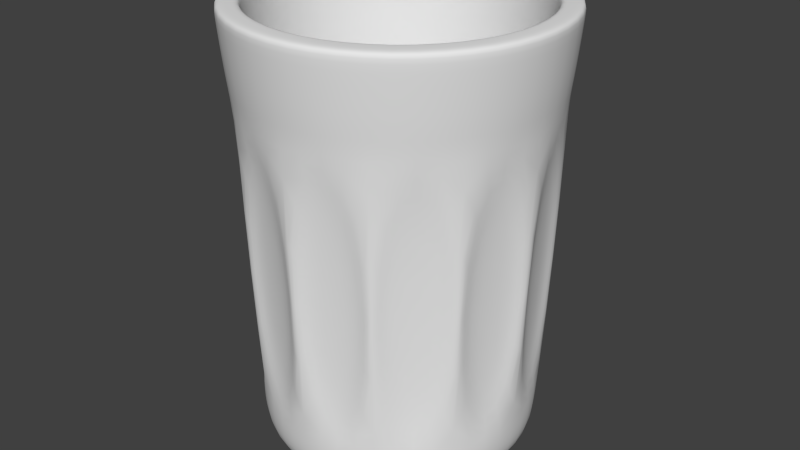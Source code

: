 # Source: bin.blend  (saved by Blender 2.73.0; exported with 4.5.12 LTS)
import bpy
from mathutils import Matrix  # noqa: F401  (used for matrix-valued properties, if any)

bpy.ops.wm.read_factory_settings(use_empty=True)
scene = bpy.context.scene
scene.name = 'Scene'

# ---- collections
col_collection_1 = bpy.data.collections.new('Collection 1'); scene.collection.children.link(col_collection_1)

# ---- materials (node trees are filled in below, after node groups)
mat_base = bpy.data.materials.new('base')
mat_base.alpha_threshold = 0.0
mat_base.use_transparent_shadow = False
mat_base.roughness = 0.5
mat_base.line_color = (0.0, 0.0, 0.0, 1.0)

# ---- material node trees

# ---- world
world_world = bpy.data.worlds.new('World'); scene.world = world_world
world_world.color = (0.05088, 0.05088, 0.05088)
world_world.use_sun_shadow = False
world_world.sun_shadow_jitter_overblur = 0.0
world_world.cycles.sampling_method = 'MANUAL'
world_world.cycles.sample_map_resolution = 256

# ---- meshes
me_cube = bpy.data.meshes.new('Cube')
me_cube.from_pydata([(0.5316, 0.9207, 2.468), (6.489e-09, 1.063, 2.468), (2.46e-09, 0.9562, 0.3294), (1.163e-09, 1.037, 2.339), (0.4781, 0.8281, 0.3294), (0.5185, 0.8981, 2.339), (0.8281, 0.4781, 0.3294), (0.8981, 0.5185, 2.339), (0.9562, -4.821e-08, 0.3294), (1.037, -4.018e-08, 2.339), (0.8281, -0.4781, 0.3294), (0.8981, -0.5185, 2.339), (0.4781, -0.8281, 0.3294), (0.5185, -0.8981, 2.339), (1.468e-07, -0.9562, 0.3294), (1.577e-07, -1.037, 2.339), (-0.4781, -0.8281, 0.3294), (-0.5185, -0.8981, 2.339), (-0.8281, -0.4781, 0.3294), (-0.8981, -0.5185, 2.339), (-0.9562, -4.51e-07, 0.3294), (-1.037, -4.77e-07, 2.339), (-0.8281, 0.4781, 0.3294), (-0.8981, 0.5185, 2.339), (-0.4781, 0.8281, 0.3294), (-0.5185, 0.8981, 2.339), (0.9207, 0.5316, 2.468), (1.063, -3.76e-08, 2.468), (0.9207, -0.5316, 2.468), (0.5316, -0.9207, 2.468), (1.67e-07, -1.063, 2.468), (-0.5316, -0.9207, 2.468), (-0.9207, -0.5316, 2.468), (-1.063, -4.854e-07, 2.468), (-0.9207, 0.5316, 2.468), (-0.5316, 0.9207, 2.468), (0.5535, 0.9586, 2.952), (7.59e-09, 1.107, 2.952), (0.9586, 0.5535, 2.952), (1.107, -3.295e-08, 2.952), (0.9586, -0.5535, 2.952), (0.5535, -0.9586, 2.952), (1.747e-07, -1.107, 2.952), (-0.5535, -0.9586, 2.952), (-0.9586, -0.5535, 2.952), (-1.107, -4.992e-07, 2.952), (-0.9586, 0.5535, 2.952), (-0.5535, 0.9586, 2.952), (1.174e-08, 0.9562, 0.2654), (0.4781, 0.8281, 0.2654), (0.8281, 0.4781, 0.2654), (0.9562, -4.821e-08, 0.2654), (0.8281, -0.4781, 0.2654), (0.4781, -0.8281, 0.2654), (1.561e-07, -0.9562, 0.2654), (-0.4781, -0.8281, 0.2654), (-0.8281, -0.4781, 0.2654), (-0.9562, -4.51e-07, 0.2654), (-0.8281, 0.4781, 0.2654), (-0.4781, 0.8281, 0.2654), (2.224e-08, 0.9139, -0.0207), (0.457, 0.7915, -0.0207), (0.7915, 0.457, -0.0207), (0.9139, -5.289e-08, -0.0207), (0.7915, -0.457, -0.0207), (0.457, -0.7915, -0.0207), (1.602e-07, -0.9139, -0.0207), (-0.457, -0.7915, -0.0207), (-0.7915, -0.457, -0.0207), (-0.9139, -4.378e-07, -0.0207), (-0.7915, 0.457, -0.0207), (-0.457, 0.7915, -0.0207), (0.03522, 0.886, 0.5311), (0.03819, 0.9608, 2.12), (0.4473, 0.8512, 2.12), (0.4125, 0.7849, 0.5311), (0.4735, 0.7497, 0.5311), (0.5135, 0.813, 2.12), (0.813, 0.5135, 2.12), (0.7497, 0.4735, 0.5311), (0.7849, 0.4125, 0.5311), (0.8512, 0.4473, 2.12), (0.9608, 0.03819, 2.12), (0.886, 0.03522, 0.5311), (0.886, -0.03522, 0.5311), (0.9608, -0.03819, 2.12), (0.8512, -0.4473, 2.12), (0.7849, -0.4125, 0.5311), (0.7497, -0.4735, 0.5311), (0.813, -0.5135, 2.12), (0.5135, -0.813, 2.12), (0.4735, -0.7497, 0.5311), (0.4125, -0.7849, 0.5311), (0.4473, -0.8512, 2.12), (0.03819, -0.9608, 2.12), (0.03522, -0.886, 0.5311), (-0.03522, -0.886, 0.5311), (-0.03819, -0.9608, 2.12), (-0.4473, -0.8512, 2.12), (-0.4125, -0.7849, 0.5311), (-0.4735, -0.7497, 0.5311), (-0.5135, -0.813, 2.12), (-0.813, -0.5135, 2.12), (-0.7497, -0.4735, 0.5311), (-0.7849, -0.4125, 0.5311), (-0.8512, -0.4473, 2.12), (-0.9608, -0.03819, 2.12), (-0.886, -0.03522, 0.5311), (-0.886, 0.03522, 0.5311), (-0.9608, 0.03819, 2.12), (-0.8512, 0.4473, 2.12), (-0.7849, 0.4125, 0.5311), (-0.4125, 0.7849, 0.5311), (-0.4473, 0.8512, 2.12), (-0.03819, 0.9608, 2.12), (-0.03522, 0.886, 0.5311), (-0.7497, 0.4735, 0.5311), (-0.813, 0.5135, 2.12), (-0.5135, 0.813, 2.12), (-0.4735, 0.7497, 0.5311), (7.89e-09, 0.46, -0.0207), (0.23, 0.3984, -0.0207), (0.3984, 0.23, -0.0207), (0.46, -9.618e-08, -0.0207), (0.3984, -0.23, -0.0207), (0.23, -0.3984, -0.0207), (7.734e-08, -0.46, -0.0207), (-0.23, -0.3984, -0.0207), (-0.3984, -0.23, -0.0207), (-0.46, -2.899e-07, -0.0207), (-0.3984, 0.23, -0.0207), (-0.23, 0.3984, -0.0207), (0.4752, 0.8231, 2.96), (4.97e-09, 0.9504, 2.96), (0.8231, 0.4752, 2.96), (0.9504, -4.395e-08, 2.96), (0.8231, -0.4752, 2.96), (0.4752, -0.8231, 2.96), (1.485e-07, -0.9504, 2.96), (-0.4752, -0.8231, 2.96), (-0.8231, -0.4752, 2.96), (-0.9504, -4.443e-07, 2.96), (-0.8231, 0.4752, 2.96), (-0.4752, 0.8231, 2.96), (0.3557, 0.6161, 0.226), (2.64e-07, 0.7114, 0.226), (0.6161, 0.3557, 0.226), (0.7114, -7.156e-08, 0.226), (0.6161, -0.3557, 0.226), (0.3557, -0.6161, 0.226), (3.715e-07, -0.7114, 0.226), (-0.3557, -0.6161, 0.226), (-0.6161, -0.3557, 0.226), (-0.7114, -3.712e-07, 0.226), (-0.6161, 0.3557, 0.226), (-0.3557, 0.6161, 0.226), (0.3557, 0.6161, 0.06936), (2.668e-07, 0.7114, 0.06936), (0.6161, 0.3557, 0.06936), (0.7114, -7.156e-08, 0.06936), (0.6161, -0.3557, 0.06936), (0.3557, -0.6161, 0.06936), (3.743e-07, -0.7114, 0.06936), (-0.3557, -0.6161, 0.06936), (-0.6161, -0.3557, 0.06936), (-0.7114, -3.712e-07, 0.06936), (-0.6161, 0.3557, 0.06936), (-0.3557, 0.6161, 0.06936), (0.5535, 0.9586, 2.901), (7.59e-09, 1.107, 2.901), (0.9586, 0.5535, 2.901), (1.107, -3.295e-08, 2.901), (0.9586, -0.5535, 2.901), (0.5535, -0.9586, 2.901), (1.747e-07, -1.107, 2.901), (-0.5535, -0.9586, 2.901), (-0.9586, -0.5535, 2.901), (-1.107, -4.992e-07, 2.901), (-0.9586, 0.5535, 2.901), (-0.5535, 0.9586, 2.901), (0.5039, 0.8727, 2.952), (6.093e-09, 1.008, 2.952), (0.8727, 0.5039, 2.952), (1.008, -4.241e-08, 2.952), (0.8727, -0.5039, 2.952), (0.5039, -0.8727, 2.952), (1.583e-07, -1.008, 2.952), (-0.5039, -0.8727, 2.952), (-0.8727, -0.5039, 2.952), (-1.008, -4.669e-07, 2.952), (-0.8727, 0.5039, 2.952), (-0.5039, 0.8727, 2.952), (0.4727, 0.8188, 2.84), (1.649e-08, 0.9455, 2.84), (0.8188, 0.4727, 2.84), (0.9455, -4.447e-08, 2.84), (0.8188, -0.4727, 2.84), (0.4727, -0.8188, 2.84), (1.593e-07, -0.9455, 2.84), (-0.4727, -0.8188, 2.84), (-0.8188, -0.4727, 2.84), (-0.9455, -4.427e-07, 2.84), (-0.8188, 0.4727, 2.84), (-0.4727, 0.8188, 2.84)], [], [(177, 176, 44, 45), (9, 7, 26, 27), (178, 177, 45, 46), (11, 9, 27, 28), (175, 174, 42, 43), (13, 11, 28, 29), (174, 173, 41, 42), (15, 13, 29, 30), (173, 172, 40, 41), (17, 15, 30, 31), (172, 171, 39, 40), (19, 17, 31, 32), (171, 170, 38, 39), (21, 19, 32, 33), (170, 168, 36, 38), (23, 21, 33, 34), (180, 181, 133, 132), (25, 23, 34, 35), (5, 3, 1, 0), (168, 169, 37, 36), (3, 25, 35, 1), (176, 175, 43, 44), (7, 5, 0, 26), (24, 2, 48, 59), (179, 178, 46, 47), (169, 179, 47, 37), (59, 48, 60, 71), (22, 24, 59, 58), (20, 22, 58, 57), (18, 20, 57, 56), (16, 18, 56, 55), (14, 16, 55, 54), (12, 14, 54, 53), (10, 12, 53, 52), (8, 10, 52, 51), (6, 8, 51, 50), (4, 6, 50, 49), (2, 4, 49, 48), (71, 60, 120, 131), (58, 59, 71, 70), (57, 58, 70, 69), (56, 57, 69, 68), (55, 56, 68, 67), (54, 55, 67, 66), (53, 54, 66, 65), (52, 53, 65, 64), (51, 52, 64, 63), (50, 51, 63, 62), (49, 50, 62, 61), (48, 49, 61, 60), (72, 73, 74, 75), (3, 73, 72, 2), (5, 74, 73, 3), (4, 75, 74, 5), (2, 72, 75, 4), (76, 77, 78, 79), (5, 77, 76, 4), (7, 78, 77, 5), (6, 79, 78, 7), (4, 76, 79, 6), (80, 81, 82, 83), (7, 81, 80, 6), (9, 82, 81, 7), (8, 83, 82, 9), (6, 80, 83, 8), (84, 85, 86, 87), (9, 85, 84, 8), (11, 86, 85, 9), (10, 87, 86, 11), (8, 84, 87, 10), (88, 89, 90, 91), (11, 89, 88, 10), (13, 90, 89, 11), (12, 91, 90, 13), (10, 88, 91, 12), (92, 93, 94, 95), (13, 93, 92, 12), (15, 94, 93, 13), (14, 95, 94, 15), (12, 92, 95, 14), (96, 97, 98, 99), (15, 97, 96, 14), (17, 98, 97, 15), (16, 99, 98, 17), (14, 96, 99, 16), (100, 101, 102, 103), (17, 101, 100, 16), (19, 102, 101, 17), (18, 103, 102, 19), (16, 100, 103, 18), (104, 105, 106, 107), (19, 105, 104, 18), (21, 106, 105, 19), (20, 107, 106, 21), (18, 104, 107, 20), (108, 109, 110, 111), (21, 109, 108, 20), (23, 110, 109, 21), (22, 111, 110, 23), (20, 108, 111, 22), (112, 113, 114, 115), (25, 113, 112, 24), (3, 114, 113, 25), (2, 115, 114, 3), (24, 112, 115, 2), (116, 117, 118, 119), (23, 117, 116, 22), (25, 118, 117, 23), (24, 119, 118, 25), (22, 116, 119, 24), (120, 121, 122, 123, 124, 125, 126, 127, 128, 129, 130, 131), (70, 71, 131, 130), (69, 70, 130, 129), (68, 69, 129, 128), (67, 68, 128, 127), (66, 67, 127, 126), (65, 66, 126, 125), (64, 65, 125, 124), (63, 64, 124, 123), (62, 63, 123, 122), (61, 62, 122, 121), (60, 61, 121, 120), (192, 193, 145, 144), (182, 180, 132, 134), (183, 182, 134, 135), (184, 183, 135, 136), (185, 184, 136, 137), (186, 185, 137, 138), (187, 186, 138, 139), (188, 187, 139, 140), (189, 188, 140, 141), (190, 189, 141, 142), (191, 190, 142, 143), (181, 191, 143, 133), (144, 145, 157, 156), (194, 192, 144, 146), (195, 194, 146, 147), (196, 195, 147, 148), (197, 196, 148, 149), (198, 197, 149, 150), (199, 198, 150, 151), (200, 199, 151, 152), (201, 200, 152, 153), (202, 201, 153, 154), (203, 202, 154, 155), (193, 203, 155, 145), (156, 157, 167, 166, 165, 164, 163, 162, 161, 160, 159, 158), (146, 144, 156, 158), (147, 146, 158, 159), (148, 147, 159, 160), (149, 148, 160, 161), (150, 149, 161, 162), (151, 150, 162, 163), (152, 151, 163, 164), (153, 152, 164, 165), (154, 153, 165, 166), (155, 154, 166, 167), (145, 155, 167, 157), (1, 35, 179, 169), (35, 34, 178, 179), (32, 31, 175, 176), (0, 1, 169, 168), (26, 0, 168, 170), (27, 26, 170, 171), (28, 27, 171, 172), (29, 28, 172, 173), (30, 29, 173, 174), (31, 30, 174, 175), (34, 33, 177, 178), (33, 32, 176, 177), (37, 47, 191, 181), (47, 46, 190, 191), (46, 45, 189, 190), (45, 44, 188, 189), (44, 43, 187, 188), (43, 42, 186, 187), (42, 41, 185, 186), (41, 40, 184, 185), (40, 39, 183, 184), (39, 38, 182, 183), (38, 36, 180, 182), (36, 37, 181, 180), (133, 143, 203, 193), (143, 142, 202, 203), (142, 141, 201, 202), (141, 140, 200, 201), (140, 139, 199, 200), (139, 138, 198, 199), (138, 137, 197, 198), (137, 136, 196, 197), (136, 135, 195, 196), (135, 134, 194, 195), (134, 132, 192, 194), (132, 133, 193, 192)])
me_cube.polygons.foreach_set('use_smooth', [True] * 194)
me_cube.materials.append(mat_base)
me_cube.use_remesh_preserve_volume = False
me_cube.use_remesh_preserve_attributes = False
me_cube.use_mirror_vertex_groups = False
me_cube.update()

# ---- objects
ob_cube = bpy.data.objects.new('Cube', me_cube)

# ---- transforms, parenting, visibility, modifiers, constraints
ob_cube.location = (0.0, 0.0, 0.0)
ob_cube.lock_rotations_4d = False
ob_cube.empty_display_type = 'ARROWS'
ob_cube.lineart.crease_threshold = 0.0
_m = ob_cube.modifiers.new('Subsurf', 'SUBSURF')
_m.uv_smooth = 'PRESERVE_CORNERS'
_m.quality = 2
_m.show_only_control_edges = False

# ---- collection membership
col_collection_1.objects.link(ob_cube)

# ---- scene / render settings (as saved in the file)
scene.frame_start = 1; scene.frame_end = 250; scene.frame_set(1)
scene.render.engine = 'BLENDER_EEVEE_NEXT'
scene.render.resolution_percentage = 50
scene.render.dither_intensity = 0.0
scene.cycles.use_denoising = False
scene.cycles.samples = 10
scene.cycles.sampling_pattern = 'TABULATED_SOBOL'
scene.cycles.light_sampling_threshold = 0.0
scene.cycles.use_adaptive_sampling = False
scene.cycles.use_light_tree = False
scene.cycles.blur_glossy = 0.0
scene.cycles.pixel_filter_type = 'GAUSSIAN'
scene.cycles.sample_clamp_indirect = 0.0
scene.view_settings.view_transform = 'Standard'
bpy.context.view_layer.update()

# ---- added for rendering (the .blend has no active camera and no usable light): camera, sun
cam_auto = bpy.data.cameras.new('AutoCamera')
cam_auto.lens = 50.0
cam_auto.sensor_width = 36.0
cam_auto.clip_end = 1000.0
ob_auto_camera = bpy.data.objects.new('AutoCamera', cam_auto)
scene.collection.objects.link(ob_auto_camera)
ob_auto_camera.location = (3.99984, -4.7998, 4.66971)
ob_auto_camera.rotation_euler = (1.09748, -7.21219e-08, 0.694738)
scene.camera = ob_auto_camera
light_auto_sun = bpy.data.lights.new('AutoSun', 'SUN')
light_auto_sun.energy = 3.0
light_auto_sun.angle = 0.0523599
ob_auto_sun = bpy.data.objects.new('AutoSun', light_auto_sun)
scene.collection.objects.link(ob_auto_sun)
ob_auto_sun.rotation_euler = (0.872665, 0.174533, 0.523599)
bpy.context.view_layer.update()
